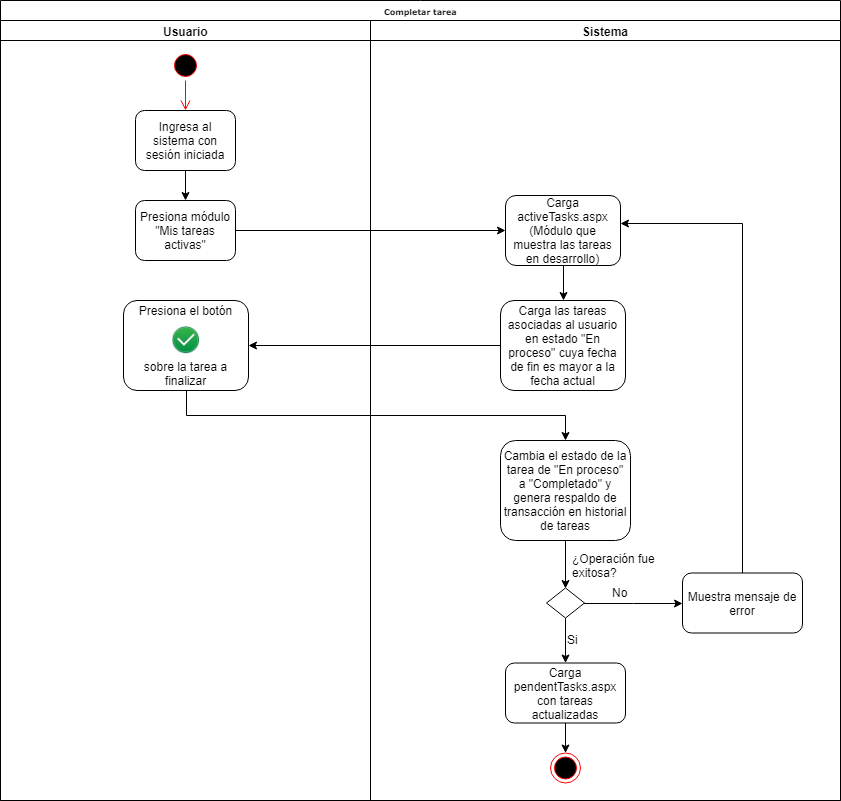

The diagram above was exported from draw.io. Its source (the exported page's mxGraphModel, read from the mxfile embedded in the PNG):
<mxGraphModel dx="862" dy="484" grid="1" gridSize="10" guides="1" tooltips="1" connect="1" arrows="1" fold="1" page="1" pageScale="1" pageWidth="1100" pageHeight="850" background="#ffffff" math="0" shadow="0">
  <root>
    <mxCell id="0" />
    <mxCell id="1" parent="0" />
    <mxCell id="77e6c97f196da883-1" value="Completar tarea" style="swimlane;html=1;childLayout=stackLayout;startSize=20;rounded=0;shadow=0;labelBackgroundColor=none;strokeColor=#000000;strokeWidth=1;fillColor=#ffffff;fontFamily=Verdana;fontSize=8;fontColor=#000000;align=center;" parent="1" vertex="1">
      <mxGeometry x="70" y="40" width="840" height="800" as="geometry" />
    </mxCell>
    <mxCell id="77e6c97f196da883-2" value="Usuario" style="swimlane;html=1;startSize=20;" parent="77e6c97f196da883-1" vertex="1">
      <mxGeometry y="20" width="370" height="780" as="geometry" />
    </mxCell>
    <mxCell id="YQ5PaBi-PY4ycnMEu83l-3" value="" style="edgeStyle=orthogonalEdgeStyle;rounded=0;orthogonalLoop=1;jettySize=auto;html=1;fontFamily=Helvetica;fontSize=12;" parent="77e6c97f196da883-2" source="77e6c97f196da883-8" target="YQ5PaBi-PY4ycnMEu83l-2" edge="1">
      <mxGeometry relative="1" as="geometry" />
    </mxCell>
    <mxCell id="77e6c97f196da883-8" value="Ingresa al sistema con sesión iniciada" style="rounded=1;whiteSpace=wrap;html=1;shadow=0;labelBackgroundColor=none;strokeWidth=1;fontFamily=Helvetica;fontSize=12;align=center;" parent="77e6c97f196da883-2" vertex="1">
      <mxGeometry x="135" y="90" width="100" height="60" as="geometry" />
    </mxCell>
    <mxCell id="YQ5PaBi-PY4ycnMEu83l-2" value="Presiona módulo &quot;Mis tareas activas&quot;" style="rounded=1;whiteSpace=wrap;html=1;shadow=0;labelBackgroundColor=none;strokeWidth=1;fontFamily=Helvetica;fontSize=12;align=center;" parent="77e6c97f196da883-2" vertex="1">
      <mxGeometry x="135" y="180" width="100" height="60" as="geometry" />
    </mxCell>
    <mxCell id="aflFXVehCGjWKjiVdhyN-1" value="" style="ellipse;html=1;shape=startState;fillColor=#000000;strokeColor=#ff0000;" parent="77e6c97f196da883-2" vertex="1">
      <mxGeometry x="170" y="30" width="30" height="30" as="geometry" />
    </mxCell>
    <mxCell id="aflFXVehCGjWKjiVdhyN-2" value="" style="edgeStyle=orthogonalEdgeStyle;html=1;verticalAlign=bottom;endArrow=open;endSize=8;strokeColor=#ff0000;" parent="77e6c97f196da883-2" source="aflFXVehCGjWKjiVdhyN-1" target="77e6c97f196da883-8" edge="1">
      <mxGeometry relative="1" as="geometry">
        <mxPoint x="185" y="120" as="targetPoint" />
      </mxGeometry>
    </mxCell>
    <mxCell id="YQ5PaBi-PY4ycnMEu83l-8" value="Presiona el botón&lt;br&gt;&lt;br&gt;&lt;br&gt;&lt;br&gt;sobre la tarea a finalizar" style="rounded=1;whiteSpace=wrap;html=1;shadow=0;labelBackgroundColor=none;strokeWidth=1;fontFamily=Helvetica;fontSize=12;align=center;" parent="77e6c97f196da883-2" vertex="1">
      <mxGeometry x="123" y="280" width="125" height="90" as="geometry" />
    </mxCell>
    <mxCell id="YQ5PaBi-PY4ycnMEu83l-10" value="" style="shape=image;verticalLabelPosition=bottom;verticalAlign=top;aspect=fixed;image=data:image/jpeg,(base64 omitted: 26336 chars);fontFamily=Helvetica;fontSize=12;" parent="77e6c97f196da883-2" vertex="1">
      <mxGeometry x="170" y="305" width="30" height="30" as="geometry" />
    </mxCell>
    <mxCell id="77e6c97f196da883-3" value="Sistema" style="swimlane;html=1;startSize=20;" parent="77e6c97f196da883-1" vertex="1">
      <mxGeometry x="370" y="20" width="470" height="780" as="geometry" />
    </mxCell>
    <mxCell id="aflFXVehCGjWKjiVdhyN-3" value="" style="ellipse;html=1;shape=endState;fillColor=#000000;strokeColor=#ff0000;" parent="77e6c97f196da883-3" vertex="1">
      <mxGeometry x="170" y="670" width="30" height="30" as="geometry" />
    </mxCell>
    <mxCell id="YQ5PaBi-PY4ycnMEu83l-7" value="" style="edgeStyle=orthogonalEdgeStyle;rounded=0;orthogonalLoop=1;jettySize=auto;html=1;fontFamily=Helvetica;fontSize=12;" parent="77e6c97f196da883-3" source="YQ5PaBi-PY4ycnMEu83l-4" target="YQ5PaBi-PY4ycnMEu83l-6" edge="1">
      <mxGeometry relative="1" as="geometry" />
    </mxCell>
    <mxCell id="YQ5PaBi-PY4ycnMEu83l-4" value="Carga activeTasks.aspx&lt;br&gt;(Módulo que muestra las tareas en desarrollo)" style="rounded=1;whiteSpace=wrap;html=1;shadow=0;labelBackgroundColor=none;strokeWidth=1;fontFamily=Helvetica;fontSize=12;align=center;" parent="77e6c97f196da883-3" vertex="1">
      <mxGeometry x="135" y="175" width="115" height="70" as="geometry" />
    </mxCell>
    <mxCell id="YQ5PaBi-PY4ycnMEu83l-6" value="Carga las tareas asociadas al usuario en estado &quot;En proceso&quot; cuya fecha de fin es mayor a la fecha actual" style="rounded=1;whiteSpace=wrap;html=1;shadow=0;labelBackgroundColor=none;strokeWidth=1;fontFamily=Helvetica;fontSize=12;align=center;" parent="77e6c97f196da883-3" vertex="1">
      <mxGeometry x="130" y="280" width="125" height="90" as="geometry" />
    </mxCell>
    <mxCell id="YQ5PaBi-PY4ycnMEu83l-11" value="Cambia el estado de la tarea de &quot;En proceso&quot; a &quot;Completado&quot; y genera respaldo de transacción en historial de tareas" style="rounded=1;whiteSpace=wrap;html=1;shadow=0;labelBackgroundColor=none;strokeWidth=1;fontFamily=Helvetica;fontSize=12;align=center;" parent="77e6c97f196da883-3" vertex="1">
      <mxGeometry x="130" y="420" width="130" height="100" as="geometry" />
    </mxCell>
    <mxCell id="YQ5PaBi-PY4ycnMEu83l-5" value="" style="edgeStyle=orthogonalEdgeStyle;rounded=0;orthogonalLoop=1;jettySize=auto;html=1;fontFamily=Helvetica;fontSize=12;" parent="77e6c97f196da883-1" source="YQ5PaBi-PY4ycnMEu83l-2" target="YQ5PaBi-PY4ycnMEu83l-4" edge="1">
      <mxGeometry relative="1" as="geometry" />
    </mxCell>
    <mxCell id="YQ5PaBi-PY4ycnMEu83l-9" value="" style="edgeStyle=orthogonalEdgeStyle;rounded=0;orthogonalLoop=1;jettySize=auto;html=1;fontFamily=Helvetica;fontSize=12;" parent="77e6c97f196da883-1" source="YQ5PaBi-PY4ycnMEu83l-6" target="YQ5PaBi-PY4ycnMEu83l-8" edge="1">
      <mxGeometry relative="1" as="geometry" />
    </mxCell>
    <mxCell id="YQ5PaBi-PY4ycnMEu83l-12" value="" style="edgeStyle=orthogonalEdgeStyle;rounded=0;orthogonalLoop=1;jettySize=auto;html=1;fontFamily=Helvetica;fontSize=12;exitX=0.5;exitY=1;exitDx=0;exitDy=0;" parent="77e6c97f196da883-1" source="YQ5PaBi-PY4ycnMEu83l-8" target="YQ5PaBi-PY4ycnMEu83l-11" edge="1">
      <mxGeometry relative="1" as="geometry" />
    </mxCell>
    <mxCell id="YQ5PaBi-PY4ycnMEu83l-13" value="" style="ellipse;html=1;shape=endState;fillColor=#000000;strokeColor=#ff0000;" parent="1" vertex="1">
      <mxGeometry x="620" y="792.5" width="30" height="30" as="geometry" />
    </mxCell>
    <mxCell id="YQ5PaBi-PY4ycnMEu83l-14" style="edgeStyle=orthogonalEdgeStyle;rounded=0;orthogonalLoop=1;jettySize=auto;html=1;entryX=0;entryY=0.5;entryDx=0;entryDy=0;fontFamily=Helvetica;fontSize=12;" parent="1" source="YQ5PaBi-PY4ycnMEu83l-16" target="YQ5PaBi-PY4ycnMEu83l-17" edge="1">
      <mxGeometry relative="1" as="geometry" />
    </mxCell>
    <mxCell id="YQ5PaBi-PY4ycnMEu83l-15" style="edgeStyle=orthogonalEdgeStyle;rounded=0;orthogonalLoop=1;jettySize=auto;html=1;fontFamily=Helvetica;fontSize=12;" parent="1" source="YQ5PaBi-PY4ycnMEu83l-16" target="YQ5PaBi-PY4ycnMEu83l-19" edge="1">
      <mxGeometry relative="1" as="geometry" />
    </mxCell>
    <mxCell id="YQ5PaBi-PY4ycnMEu83l-16" value="" style="rhombus;whiteSpace=wrap;html=1;fontFamily=Helvetica;fontSize=12;" parent="1" vertex="1">
      <mxGeometry x="616" y="627.5" width="38" height="30" as="geometry" />
    </mxCell>
    <mxCell id="YQ5PaBi-PY4ycnMEu83l-23" style="edgeStyle=orthogonalEdgeStyle;rounded=0;orthogonalLoop=1;jettySize=auto;html=1;entryX=1;entryY=0.4;entryDx=0;entryDy=0;entryPerimeter=0;fontFamily=Helvetica;fontSize=12;exitX=0.5;exitY=0;exitDx=0;exitDy=0;" parent="1" source="YQ5PaBi-PY4ycnMEu83l-17" target="YQ5PaBi-PY4ycnMEu83l-4" edge="1">
      <mxGeometry relative="1" as="geometry" />
    </mxCell>
    <mxCell id="YQ5PaBi-PY4ycnMEu83l-17" value="Muestra mensaje de error" style="rounded=1;whiteSpace=wrap;html=1;fontFamily=Helvetica;fontSize=12;" parent="1" vertex="1">
      <mxGeometry x="752" y="612.5" width="120" height="60" as="geometry" />
    </mxCell>
    <mxCell id="YQ5PaBi-PY4ycnMEu83l-18" style="edgeStyle=orthogonalEdgeStyle;rounded=0;orthogonalLoop=1;jettySize=auto;html=1;fontFamily=Helvetica;fontSize=12;" parent="1" source="YQ5PaBi-PY4ycnMEu83l-19" target="YQ5PaBi-PY4ycnMEu83l-13" edge="1">
      <mxGeometry relative="1" as="geometry" />
    </mxCell>
    <mxCell id="YQ5PaBi-PY4ycnMEu83l-19" value="Carga pendentTasks.aspx con tareas actualizadas" style="rounded=1;whiteSpace=wrap;html=1;fontFamily=Helvetica;fontSize=12;" parent="1" vertex="1">
      <mxGeometry x="575" y="702.5" width="120" height="60" as="geometry" />
    </mxCell>
    <mxCell id="YQ5PaBi-PY4ycnMEu83l-20" value="¿Operación fue&lt;br&gt;exitosa?" style="text;html=1;resizable=0;points=[];autosize=1;align=left;verticalAlign=top;spacingTop=-4;fontSize=12;fontFamily=Helvetica;" parent="1" vertex="1">
      <mxGeometry x="640" y="589" width="100" height="30" as="geometry" />
    </mxCell>
    <mxCell id="YQ5PaBi-PY4ycnMEu83l-22" value="" style="edgeStyle=orthogonalEdgeStyle;rounded=0;orthogonalLoop=1;jettySize=auto;html=1;fontFamily=Helvetica;fontSize=12;entryX=0.5;entryY=0;entryDx=0;entryDy=0;" parent="1" source="YQ5PaBi-PY4ycnMEu83l-11" target="YQ5PaBi-PY4ycnMEu83l-16" edge="1">
      <mxGeometry relative="1" as="geometry" />
    </mxCell>
    <mxCell id="YQ5PaBi-PY4ycnMEu83l-24" value="No" style="text;html=1;resizable=0;points=[];autosize=1;align=left;verticalAlign=top;spacingTop=-4;fontSize=12;fontFamily=Helvetica;" parent="1" vertex="1">
      <mxGeometry x="680" y="622.5" width="30" height="20" as="geometry" />
    </mxCell>
    <mxCell id="YQ5PaBi-PY4ycnMEu83l-25" value="Si" style="text;html=1;resizable=0;points=[];autosize=1;align=left;verticalAlign=top;spacingTop=-4;fontSize=12;fontFamily=Helvetica;" parent="1" vertex="1">
      <mxGeometry x="635" y="670" width="30" height="20" as="geometry" />
    </mxCell>
  </root>
</mxGraphModel>